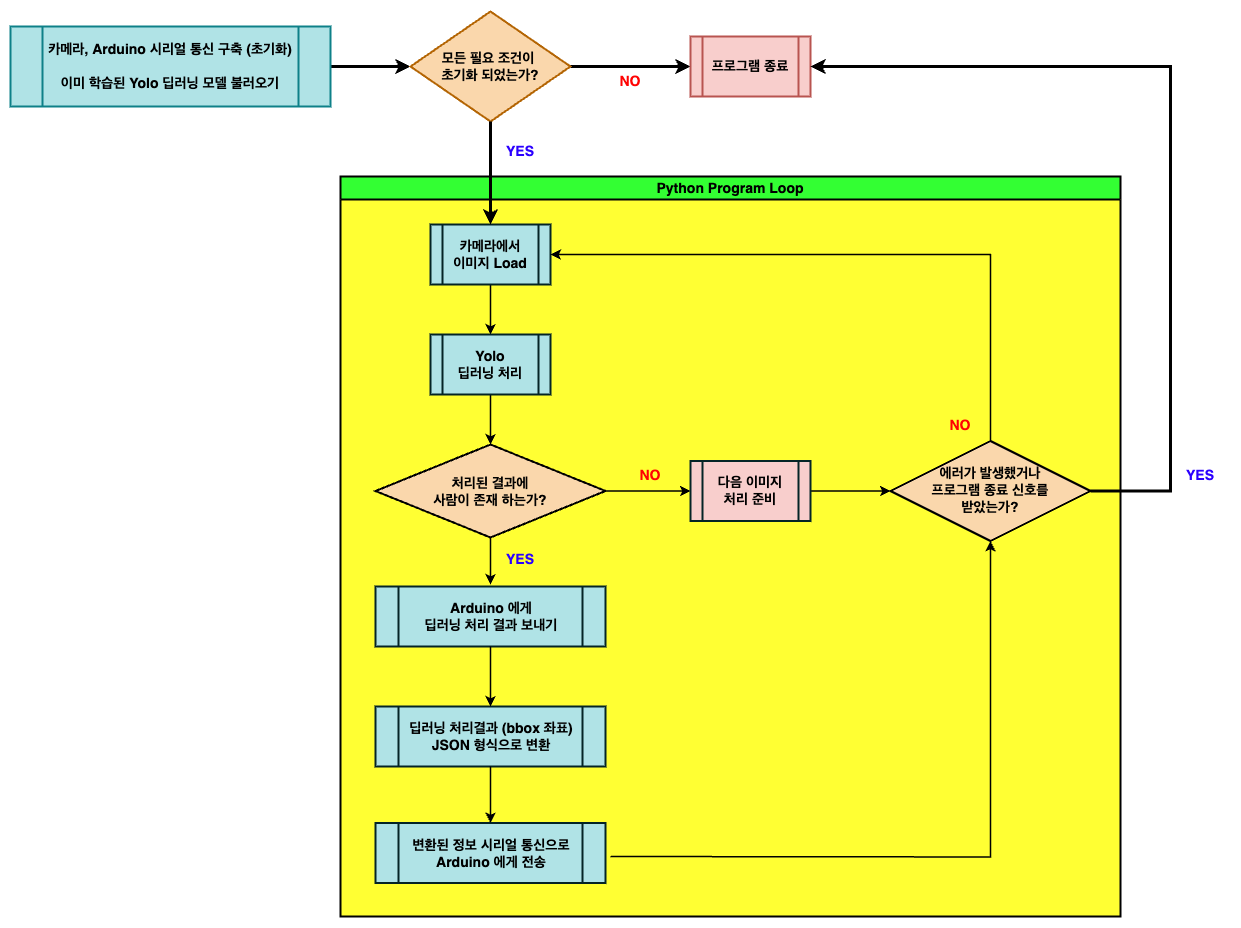

The diagram above was exported from draw.io. Its source (the exported page's mxGraphModel, read from the mxfile embedded in the PNG):
<mxGraphModel dx="1687" dy="1832" grid="1" gridSize="10" guides="1" tooltips="1" connect="1" arrows="1" fold="1" page="1" pageScale="1" pageWidth="1169" pageHeight="827" math="0" shadow="0">
  <root>
    <mxCell id="0" />
    <mxCell id="1" parent="0" />
    <mxCell id="6FPW_1fOljINMjLb0Yc0-6" value="" style="edgeStyle=orthogonalEdgeStyle;rounded=0;orthogonalLoop=1;jettySize=auto;html=1;" parent="1" edge="1">
      <mxGeometry relative="1" as="geometry">
        <mxPoint x="300" y="180" as="sourcePoint" />
      </mxGeometry>
    </mxCell>
    <mxCell id="6FPW_1fOljINMjLb0Yc0-8" value="" style="edgeStyle=orthogonalEdgeStyle;rounded=0;orthogonalLoop=1;jettySize=auto;html=1;" parent="1" edge="1">
      <mxGeometry relative="1" as="geometry">
        <mxPoint x="300" y="290" as="sourcePoint" />
      </mxGeometry>
    </mxCell>
    <mxCell id="6FPW_1fOljINMjLb0Yc0-10" value="" style="edgeStyle=orthogonalEdgeStyle;rounded=0;orthogonalLoop=1;jettySize=auto;html=1;" parent="1" edge="1">
      <mxGeometry relative="1" as="geometry">
        <mxPoint x="390" y="250" as="sourcePoint" />
      </mxGeometry>
    </mxCell>
    <mxCell id="6FPW_1fOljINMjLb0Yc0-15" value="" style="edgeStyle=orthogonalEdgeStyle;rounded=0;orthogonalLoop=1;jettySize=auto;html=1;" parent="1" edge="1">
      <mxGeometry relative="1" as="geometry">
        <mxPoint x="390" y="478" as="sourcePoint" />
      </mxGeometry>
    </mxCell>
    <mxCell id="6FPW_1fOljINMjLb0Yc0-19" value="" style="edgeStyle=orthogonalEdgeStyle;rounded=0;orthogonalLoop=1;jettySize=auto;html=1;" parent="1" edge="1">
      <mxGeometry relative="1" as="geometry">
        <mxPoint x="300" y="518" as="sourcePoint" />
      </mxGeometry>
    </mxCell>
    <mxCell id="6FPW_1fOljINMjLb0Yc0-17" value="" style="edgeStyle=orthogonalEdgeStyle;rounded=0;orthogonalLoop=1;jettySize=auto;html=1;" parent="1" edge="1">
      <mxGeometry relative="1" as="geometry">
        <mxPoint x="585" y="493" as="sourcePoint" />
      </mxGeometry>
    </mxCell>
    <mxCell id="6FPW_1fOljINMjLb0Yc0-20" value="" style="edgeStyle=orthogonalEdgeStyle;rounded=0;orthogonalLoop=1;jettySize=auto;html=1;" parent="1" edge="1">
      <mxGeometry relative="1" as="geometry">
        <mxPoint x="365" y="611" as="targetPoint" />
      </mxGeometry>
    </mxCell>
    <mxCell id="6FPW_1fOljINMjLb0Yc0-32" value="" style="edgeStyle=orthogonalEdgeStyle;rounded=0;orthogonalLoop=1;jettySize=auto;html=1;" parent="1" edge="1">
      <mxGeometry relative="1" as="geometry">
        <mxPoint x="414" y="140.0000000000001" as="sourcePoint" />
      </mxGeometry>
    </mxCell>
    <mxCell id="6FPW_1fOljINMjLb0Yc0-45" style="edgeStyle=orthogonalEdgeStyle;rounded=0;orthogonalLoop=1;jettySize=auto;html=1;" parent="1" edge="1">
      <mxGeometry relative="1" as="geometry">
        <mxPoint x="248.5" y="310" as="sourcePoint" />
      </mxGeometry>
    </mxCell>
    <mxCell id="6FPW_1fOljINMjLb0Yc0-46" style="edgeStyle=orthogonalEdgeStyle;rounded=0;orthogonalLoop=1;jettySize=auto;html=1;entryX=0.5;entryY=0;entryDx=0;entryDy=0;" parent="1" edge="1">
      <mxGeometry relative="1" as="geometry">
        <mxPoint x="414" y="360" as="targetPoint" />
      </mxGeometry>
    </mxCell>
    <mxCell id="6FPW_1fOljINMjLb0Yc0-48" style="edgeStyle=orthogonalEdgeStyle;rounded=0;orthogonalLoop=1;jettySize=auto;html=1;entryX=0.5;entryY=0;entryDx=0;entryDy=0;" parent="1" edge="1">
      <mxGeometry relative="1" as="geometry">
        <mxPoint x="414" y="440" as="sourcePoint" />
      </mxGeometry>
    </mxCell>
    <mxCell id="6FPW_1fOljINMjLb0Yc0-50" value="" style="edgeStyle=orthogonalEdgeStyle;rounded=0;orthogonalLoop=1;jettySize=auto;html=1;" parent="1" edge="1">
      <mxGeometry relative="1" as="geometry">
        <mxPoint x="517" y="400" as="sourcePoint" />
      </mxGeometry>
    </mxCell>
    <mxCell id="6FPW_1fOljINMjLb0Yc0-66" style="edgeStyle=orthogonalEdgeStyle;rounded=0;orthogonalLoop=1;jettySize=auto;html=1;exitX=1;exitY=0.5;exitDx=0;exitDy=0;" parent="1" edge="1">
      <mxGeometry relative="1" as="geometry">
        <mxPoint x="497.5" y="545" as="sourcePoint" />
      </mxGeometry>
    </mxCell>
    <mxCell id="6FPW_1fOljINMjLb0Yc0-54" style="edgeStyle=orthogonalEdgeStyle;rounded=0;orthogonalLoop=1;jettySize=auto;html=1;entryX=0.5;entryY=0;entryDx=0;entryDy=0;" parent="1" edge="1">
      <mxGeometry relative="1" as="geometry">
        <mxPoint x="691.4999999999998" y="415" as="sourcePoint" />
        <Array as="points">
          <mxPoint x="692" y="470" />
          <mxPoint x="414" y="470" />
        </Array>
      </mxGeometry>
    </mxCell>
    <mxCell id="6FPW_1fOljINMjLb0Yc0-68" style="edgeStyle=orthogonalEdgeStyle;rounded=0;orthogonalLoop=1;jettySize=auto;html=1;entryX=0.5;entryY=0;entryDx=0;entryDy=0;" parent="1" edge="1">
      <mxGeometry relative="1" as="geometry">
        <mxPoint x="254.99999999999977" y="660" as="targetPoint" />
      </mxGeometry>
    </mxCell>
    <mxCell id="6FPW_1fOljINMjLb0Yc0-69" style="edgeStyle=orthogonalEdgeStyle;rounded=0;orthogonalLoop=1;jettySize=auto;html=1;" parent="1" edge="1">
      <mxGeometry relative="1" as="geometry">
        <mxPoint x="254.99999999999977" y="740" as="targetPoint" />
      </mxGeometry>
    </mxCell>
    <mxCell id="6FPW_1fOljINMjLb0Yc0-74" value="" style="edgeStyle=orthogonalEdgeStyle;rounded=0;orthogonalLoop=1;jettySize=auto;html=1;" parent="1" edge="1">
      <mxGeometry relative="1" as="geometry">
        <mxPoint x="240" y="225" as="targetPoint" />
      </mxGeometry>
    </mxCell>
    <mxCell id="6FPW_1fOljINMjLb0Yc0-76" value="" style="edgeStyle=orthogonalEdgeStyle;rounded=0;orthogonalLoop=1;jettySize=auto;html=1;" parent="1" edge="1">
      <mxGeometry relative="1" as="geometry">
        <mxPoint x="400" y="225" as="sourcePoint" />
      </mxGeometry>
    </mxCell>
    <mxCell id="6FPW_1fOljINMjLb0Yc0-78" value="" style="edgeStyle=orthogonalEdgeStyle;rounded=0;orthogonalLoop=1;jettySize=auto;html=1;" parent="1" edge="1">
      <mxGeometry relative="1" as="geometry">
        <mxPoint x="320" y="190.0000000000001" as="sourcePoint" />
      </mxGeometry>
    </mxCell>
    <mxCell id="6FPW_1fOljINMjLb0Yc0-87" value="" style="edgeStyle=orthogonalEdgeStyle;rounded=0;orthogonalLoop=1;jettySize=auto;html=1;" parent="1" edge="1">
      <mxGeometry relative="1" as="geometry">
        <mxPoint x="720" y="190.0000000000001" as="sourcePoint" />
      </mxGeometry>
    </mxCell>
    <mxCell id="6FPW_1fOljINMjLb0Yc0-90" value="" style="edgeStyle=orthogonalEdgeStyle;rounded=0;orthogonalLoop=1;jettySize=auto;html=1;" parent="1" edge="1">
      <mxGeometry relative="1" as="geometry">
        <mxPoint x="800" y="225" as="sourcePoint" />
      </mxGeometry>
    </mxCell>
    <mxCell id="6FPW_1fOljINMjLb0Yc0-88" value="" style="edgeStyle=orthogonalEdgeStyle;rounded=0;orthogonalLoop=1;jettySize=auto;html=1;" parent="1" edge="1">
      <mxGeometry relative="1" as="geometry">
        <mxPoint x="785" y="105.00000000000011" as="sourcePoint" />
      </mxGeometry>
    </mxCell>
    <mxCell id="6FPW_1fOljINMjLb0Yc0-89" value="" style="edgeStyle=orthogonalEdgeStyle;rounded=0;orthogonalLoop=1;jettySize=auto;html=1;" parent="1" edge="1">
      <mxGeometry relative="1" as="geometry">
        <mxPoint x="935" y="120.00000000000011" as="sourcePoint" />
      </mxGeometry>
    </mxCell>
    <mxCell id="6FPW_1fOljINMjLb0Yc0-100" value="" style="edgeStyle=orthogonalEdgeStyle;rounded=0;orthogonalLoop=1;jettySize=auto;html=1;" parent="1" edge="1">
      <mxGeometry relative="1" as="geometry">
        <mxPoint x="280" y="190" as="sourcePoint" />
      </mxGeometry>
    </mxCell>
    <mxCell id="6FPW_1fOljINMjLb0Yc0-101" style="edgeStyle=orthogonalEdgeStyle;rounded=0;orthogonalLoop=1;jettySize=auto;html=1;entryX=0;entryY=0.5;entryDx=0;entryDy=0;" parent="1" edge="1">
      <mxGeometry relative="1" as="geometry">
        <mxPoint x="410" y="225" as="sourcePoint" />
      </mxGeometry>
    </mxCell>
    <mxCell id="6FPW_1fOljINMjLb0Yc0-102" style="edgeStyle=orthogonalEdgeStyle;rounded=0;orthogonalLoop=1;jettySize=auto;html=1;exitX=0.5;exitY=0;exitDx=0;exitDy=0;entryX=0;entryY=0.5;entryDx=0;entryDy=0;" parent="1" edge="1">
      <mxGeometry relative="1" as="geometry">
        <mxPoint x="410" y="155" as="sourcePoint" />
      </mxGeometry>
    </mxCell>
    <mxCell id="dTcBh_cyySPqcYu63kuL-18" value="" style="edgeStyle=orthogonalEdgeStyle;rounded=0;orthogonalLoop=1;jettySize=auto;html=1;strokeWidth=3;" parent="1" source="dTcBh_cyySPqcYu63kuL-1" target="dTcBh_cyySPqcYu63kuL-5" edge="1">
      <mxGeometry relative="1" as="geometry" />
    </mxCell>
    <mxCell id="dTcBh_cyySPqcYu63kuL-1" value="&lt;b&gt;&lt;font style=&quot;font-size: 14px;&quot;&gt;카메라, Arduino 시리얼 통신 구축 (초기화)&lt;br&gt;&lt;br&gt;이미 학습된 Yolo 딥러닝 모델 불러오기&lt;/font&gt;&lt;br&gt;&lt;/b&gt;" style="shape=process;whiteSpace=wrap;html=1;backgroundOutline=1;fillColor=#b0e3e6;strokeColor=#0e8088;strokeWidth=2;" parent="1" vertex="1">
      <mxGeometry x="40" y="-760" width="320" height="80" as="geometry" />
    </mxCell>
    <mxCell id="dTcBh_cyySPqcYu63kuL-19" value="" style="edgeStyle=orthogonalEdgeStyle;rounded=0;orthogonalLoop=1;jettySize=auto;html=1;strokeWidth=3;" parent="1" source="dTcBh_cyySPqcYu63kuL-5" target="dTcBh_cyySPqcYu63kuL-7" edge="1">
      <mxGeometry relative="1" as="geometry" />
    </mxCell>
    <mxCell id="dTcBh_cyySPqcYu63kuL-5" value="&lt;b&gt;&lt;font style=&quot;font-size: 14px;&quot;&gt;모든 필요 조건이&amp;nbsp;&lt;br&gt;초기화 되었는가?&lt;/font&gt;&lt;/b&gt;" style="rhombus;whiteSpace=wrap;html=1;fillColor=#fad7ac;strokeColor=#b46504;strokeWidth=2;" parent="1" vertex="1">
      <mxGeometry x="440" y="-775" width="160" height="110" as="geometry" />
    </mxCell>
    <mxCell id="dTcBh_cyySPqcYu63kuL-7" value="&lt;b&gt;&lt;font style=&quot;font-size: 14px;&quot;&gt;프로그램 종료&lt;/font&gt;&lt;/b&gt;" style="shape=process;whiteSpace=wrap;html=1;backgroundOutline=1;fillColor=#f8cecc;strokeColor=#b85450;strokeWidth=2;" parent="1" vertex="1">
      <mxGeometry x="720" y="-750" width="120" height="60" as="geometry" />
    </mxCell>
    <mxCell id="dTcBh_cyySPqcYu63kuL-9" value="&lt;b&gt;&lt;font color=&quot;#ff0303&quot; style=&quot;font-size: 14px;&quot;&gt;NO&lt;/font&gt;&lt;/b&gt;" style="text;html=1;strokeColor=none;fillColor=none;align=center;verticalAlign=middle;whiteSpace=wrap;rounded=0;" parent="1" vertex="1">
      <mxGeometry x="630" y="-720" width="60" height="30" as="geometry" />
    </mxCell>
    <mxCell id="dTcBh_cyySPqcYu63kuL-13" value="&lt;span style=&quot;font-size: 14px;&quot;&gt;&lt;b style=&quot;&quot;&gt;&lt;font&gt;YES&lt;/font&gt;&lt;/b&gt;&lt;/span&gt;" style="text;html=1;strokeColor=none;fillColor=none;align=center;verticalAlign=middle;whiteSpace=wrap;rounded=0;labelBorderColor=none;labelBackgroundColor=none;fontColor=#2B00FF;" parent="1" vertex="1">
      <mxGeometry x="520" y="-650" width="60" height="30" as="geometry" />
    </mxCell>
    <mxCell id="dTcBh_cyySPqcYu63kuL-35" value="&lt;span style=&quot;font-size: 14px;&quot;&gt;&lt;b style=&quot;&quot;&gt;&lt;font&gt;YES&lt;/font&gt;&lt;/b&gt;&lt;/span&gt;" style="text;html=1;strokeColor=none;fillColor=none;align=center;verticalAlign=middle;whiteSpace=wrap;rounded=0;labelBorderColor=none;labelBackgroundColor=none;fontColor=#2B00FF;" parent="1" vertex="1">
      <mxGeometry x="1200" y="-325.5" width="60" height="30" as="geometry" />
    </mxCell>
    <mxCell id="dTcBh_cyySPqcYu63kuL-41" value="&lt;font style=&quot;font-size: 14px;&quot;&gt;Python Program Loop&lt;/font&gt;" style="swimlane;whiteSpace=wrap;html=1;fillColor=#33FF33;swimlaneFillColor=#FFFF33;strokeWidth=2;" parent="1" vertex="1">
      <mxGeometry x="370" y="-610" width="780" height="740" as="geometry" />
    </mxCell>
    <mxCell id="0mpWNu_NC6Zyc3VqpYzu-2" value="&lt;span style=&quot;font-size: 14px;&quot;&gt;&lt;b&gt;Arduino 에게&lt;br&gt;딥러닝 처리 결과 보내기&lt;br&gt;&lt;/b&gt;&lt;/span&gt;" style="shape=process;whiteSpace=wrap;html=1;backgroundOutline=1;fillColor=#b0e3e6;strokeColor=#042426;fillStyle=auto;gradientColor=none;strokeWidth=2;" vertex="1" parent="dTcBh_cyySPqcYu63kuL-41">
      <mxGeometry x="35" y="410" width="230" height="60" as="geometry" />
    </mxCell>
    <mxCell id="0mpWNu_NC6Zyc3VqpYzu-4" value="&lt;span style=&quot;font-size: 14px;&quot;&gt;&lt;b&gt;딥러닝 처리결과 (bbox 좌표)&lt;br&gt;JSON 형식으로 변환&lt;br&gt;&lt;/b&gt;&lt;/span&gt;" style="shape=process;whiteSpace=wrap;html=1;backgroundOutline=1;fillColor=#b0e3e6;strokeColor=#042426;fillStyle=auto;gradientColor=none;strokeWidth=2;" vertex="1" parent="dTcBh_cyySPqcYu63kuL-41">
      <mxGeometry x="35" y="530" width="230" height="60" as="geometry" />
    </mxCell>
    <mxCell id="0mpWNu_NC6Zyc3VqpYzu-1" value="" style="edgeStyle=orthogonalEdgeStyle;rounded=0;orthogonalLoop=1;jettySize=auto;html=1;strokeWidth=1.5;" edge="1" parent="dTcBh_cyySPqcYu63kuL-41" source="0mpWNu_NC6Zyc3VqpYzu-2" target="0mpWNu_NC6Zyc3VqpYzu-4">
      <mxGeometry relative="1" as="geometry" />
    </mxCell>
    <mxCell id="0mpWNu_NC6Zyc3VqpYzu-5" value="&lt;span style=&quot;font-size: 14px;&quot;&gt;&lt;b&gt;변환된 정보 시리얼 통신으로&lt;br&gt;Arduino 에게 전송&lt;br&gt;&lt;/b&gt;&lt;/span&gt;" style="shape=process;whiteSpace=wrap;html=1;backgroundOutline=1;fillColor=#b0e3e6;strokeColor=#042426;fillStyle=auto;gradientColor=none;strokeWidth=2;" vertex="1" parent="dTcBh_cyySPqcYu63kuL-41">
      <mxGeometry x="35" y="646.5" width="230" height="60" as="geometry" />
    </mxCell>
    <mxCell id="0mpWNu_NC6Zyc3VqpYzu-3" value="" style="edgeStyle=orthogonalEdgeStyle;rounded=0;orthogonalLoop=1;jettySize=auto;html=1;strokeWidth=1.5;" edge="1" parent="dTcBh_cyySPqcYu63kuL-41" source="0mpWNu_NC6Zyc3VqpYzu-4" target="0mpWNu_NC6Zyc3VqpYzu-5">
      <mxGeometry relative="1" as="geometry" />
    </mxCell>
    <mxCell id="dTcBh_cyySPqcYu63kuL-42" value="" style="edgeStyle=orthogonalEdgeStyle;rounded=0;orthogonalLoop=1;jettySize=auto;html=1;strokeWidth=1.5;" parent="1" source="dTcBh_cyySPqcYu63kuL-43" target="dTcBh_cyySPqcYu63kuL-45" edge="1">
      <mxGeometry relative="1" as="geometry" />
    </mxCell>
    <mxCell id="dTcBh_cyySPqcYu63kuL-43" value="&lt;font style=&quot;font-size: 14px;&quot;&gt;&lt;b&gt;카메라에서&lt;br&gt;이미지 Load&lt;/b&gt;&lt;/font&gt;" style="shape=process;whiteSpace=wrap;html=1;backgroundOutline=1;fillColor=#b0e3e6;strokeColor=#042426;strokeWidth=2;rounded=0;glass=0;shadow=0;" parent="1" vertex="1">
      <mxGeometry x="460" y="-562" width="120" height="60" as="geometry" />
    </mxCell>
    <mxCell id="dTcBh_cyySPqcYu63kuL-44" value="" style="edgeStyle=orthogonalEdgeStyle;rounded=0;orthogonalLoop=1;jettySize=auto;html=1;strokeWidth=1.5;" parent="1" source="dTcBh_cyySPqcYu63kuL-45" target="dTcBh_cyySPqcYu63kuL-48" edge="1">
      <mxGeometry relative="1" as="geometry" />
    </mxCell>
    <mxCell id="dTcBh_cyySPqcYu63kuL-45" value="&lt;span style=&quot;font-size: 14px;&quot;&gt;&lt;b&gt;Yolo &lt;br&gt;딥러닝 처리&lt;/b&gt;&lt;/span&gt;" style="shape=process;whiteSpace=wrap;html=1;backgroundOutline=1;fillColor=#b0e3e6;strokeColor=#042426;fillStyle=auto;gradientColor=none;strokeWidth=2;" parent="1" vertex="1">
      <mxGeometry x="460" y="-452" width="120" height="60" as="geometry" />
    </mxCell>
    <mxCell id="dTcBh_cyySPqcYu63kuL-46" value="" style="edgeStyle=orthogonalEdgeStyle;rounded=0;orthogonalLoop=1;jettySize=auto;html=1;strokeWidth=1.5;" parent="1" source="dTcBh_cyySPqcYu63kuL-48" edge="1">
      <mxGeometry relative="1" as="geometry">
        <mxPoint x="520" y="-202" as="targetPoint" />
      </mxGeometry>
    </mxCell>
    <mxCell id="dTcBh_cyySPqcYu63kuL-47" value="" style="edgeStyle=orthogonalEdgeStyle;rounded=0;orthogonalLoop=1;jettySize=auto;html=1;strokeWidth=1.5;" parent="1" source="dTcBh_cyySPqcYu63kuL-48" target="dTcBh_cyySPqcYu63kuL-53" edge="1">
      <mxGeometry relative="1" as="geometry" />
    </mxCell>
    <mxCell id="dTcBh_cyySPqcYu63kuL-48" value="&lt;b&gt;&lt;font style=&quot;font-size: 14px;&quot;&gt;처리된 결과에&lt;br&gt;사람이 존재 하는가?&lt;/font&gt;&lt;/b&gt;" style="rhombus;whiteSpace=wrap;html=1;fillColor=#fad7ac;strokeWidth=2;" parent="1" vertex="1">
      <mxGeometry x="405" y="-342" width="230" height="93" as="geometry" />
    </mxCell>
    <mxCell id="dTcBh_cyySPqcYu63kuL-49" style="edgeStyle=orthogonalEdgeStyle;rounded=0;orthogonalLoop=1;jettySize=auto;html=1;entryX=0.5;entryY=1;entryDx=0;entryDy=0;strokeWidth=1.5;" parent="1" target="dTcBh_cyySPqcYu63kuL-56" edge="1">
      <mxGeometry relative="1" as="geometry">
        <mxPoint x="640" y="70" as="sourcePoint" />
      </mxGeometry>
    </mxCell>
    <mxCell id="dTcBh_cyySPqcYu63kuL-52" value="" style="edgeStyle=orthogonalEdgeStyle;rounded=0;orthogonalLoop=1;jettySize=auto;html=1;strokeWidth=1.5;" parent="1" source="dTcBh_cyySPqcYu63kuL-53" target="dTcBh_cyySPqcYu63kuL-56" edge="1">
      <mxGeometry relative="1" as="geometry" />
    </mxCell>
    <mxCell id="dTcBh_cyySPqcYu63kuL-53" value="&lt;b&gt;&lt;font style=&quot;font-size: 14px;&quot;&gt;다음 이미지 &lt;br&gt;처리 준비&lt;/font&gt;&lt;/b&gt;" style="shape=process;whiteSpace=wrap;html=1;backgroundOutline=1;fillColor=#f8cecc;strokeColor=#042426;strokeWidth=2;" parent="1" vertex="1">
      <mxGeometry x="720" y="-325.5" width="120" height="60" as="geometry" />
    </mxCell>
    <mxCell id="dTcBh_cyySPqcYu63kuL-54" value="&lt;b&gt;&lt;font color=&quot;#ff0303&quot; style=&quot;font-size: 14px;&quot;&gt;NO&lt;/font&gt;&lt;/b&gt;" style="text;html=1;strokeColor=none;fillColor=none;align=center;verticalAlign=middle;whiteSpace=wrap;rounded=0;" parent="1" vertex="1">
      <mxGeometry x="650" y="-325.5" width="60" height="30" as="geometry" />
    </mxCell>
    <mxCell id="dTcBh_cyySPqcYu63kuL-55" style="edgeStyle=orthogonalEdgeStyle;rounded=0;orthogonalLoop=1;jettySize=auto;html=1;entryX=1;entryY=0.5;entryDx=0;entryDy=0;strokeWidth=1.5;" parent="1" source="dTcBh_cyySPqcYu63kuL-56" target="dTcBh_cyySPqcYu63kuL-43" edge="1">
      <mxGeometry relative="1" as="geometry">
        <Array as="points">
          <mxPoint x="1020" y="-532" />
        </Array>
      </mxGeometry>
    </mxCell>
    <mxCell id="dTcBh_cyySPqcYu63kuL-56" value="&lt;b&gt;&lt;font style=&quot;font-size: 14px;&quot;&gt;에러가 발생했거나&lt;br&gt;프로그램 종료 신호를 &lt;br&gt;받았는가?&lt;/font&gt;&lt;/b&gt;" style="rhombus;whiteSpace=wrap;html=1;fillColor=#fad7ac;strokeWidth=2;" parent="1" vertex="1">
      <mxGeometry x="920" y="-345.5" width="200" height="100" as="geometry" />
    </mxCell>
    <mxCell id="dTcBh_cyySPqcYu63kuL-57" value="&lt;b&gt;&lt;font color=&quot;#ff0303&quot; style=&quot;font-size: 14px;&quot;&gt;NO&lt;/font&gt;&lt;/b&gt;" style="text;html=1;strokeColor=none;fillColor=none;align=center;verticalAlign=middle;whiteSpace=wrap;rounded=0;" parent="1" vertex="1">
      <mxGeometry x="960" y="-375.5" width="60" height="30" as="geometry" />
    </mxCell>
    <mxCell id="dTcBh_cyySPqcYu63kuL-58" value="" style="edgeStyle=orthogonalEdgeStyle;rounded=0;orthogonalLoop=1;jettySize=auto;html=1;strokeWidth=3;" parent="1" edge="1">
      <mxGeometry relative="1" as="geometry">
        <mxPoint x="520" y="-665" as="sourcePoint" />
        <mxPoint x="520" y="-562" as="targetPoint" />
      </mxGeometry>
    </mxCell>
    <mxCell id="dTcBh_cyySPqcYu63kuL-59" style="edgeStyle=orthogonalEdgeStyle;rounded=0;orthogonalLoop=1;jettySize=auto;html=1;entryX=1;entryY=0.5;entryDx=0;entryDy=0;strokeWidth=3;" parent="1" edge="1">
      <mxGeometry relative="1" as="geometry">
        <mxPoint x="1120" y="-295.5" as="sourcePoint" />
        <mxPoint x="840" y="-720" as="targetPoint" />
        <Array as="points">
          <mxPoint x="1200" y="-295" />
          <mxPoint x="1200" y="-720" />
        </Array>
      </mxGeometry>
    </mxCell>
    <mxCell id="t9RKHi1OVY-Q34cKYDDS-1" value="&lt;span style=&quot;font-size: 14px;&quot;&gt;&lt;b style=&quot;&quot;&gt;&lt;font&gt;YES&lt;/font&gt;&lt;/b&gt;&lt;/span&gt;" style="text;html=1;strokeColor=none;fillColor=none;align=center;verticalAlign=middle;whiteSpace=wrap;rounded=0;labelBorderColor=none;labelBackgroundColor=none;fontColor=#2B00FF;" parent="1" vertex="1">
      <mxGeometry x="520" y="-242" width="60" height="30" as="geometry" />
    </mxCell>
  </root>
</mxGraphModel>